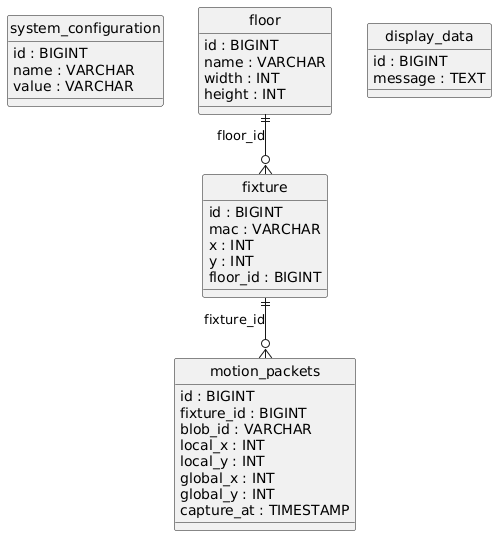

The diagram above was rendered by PlantUML. Its source (embedded in the PNG):
@startuml
hide circle
skinparam linetype ortho

entity "system_configuration" as system_configuration {
  id : BIGINT
  name : VARCHAR
  value : VARCHAR
}

entity "motion_packets" as motion_packets {
  id : BIGINT
  fixture_id : BIGINT
  blob_id : VARCHAR
  local_x : INT
  local_y : INT
  global_x : INT
  global_y : INT
  capture_at : TIMESTAMP
}

entity "fixture" as fixture {
  id : BIGINT
  mac : VARCHAR
  x : INT
  y : INT
  floor_id : BIGINT
}

entity "floor" as floor {
  id : BIGINT
  name : VARCHAR
  width : INT
  height : INT
}

entity "display_data" as display_data {
  id : BIGINT
  message : TEXT
}

fixture ||--o{ motion_packets : "fixture_id"
floor ||--o{ fixture : "floor_id"
@enduml